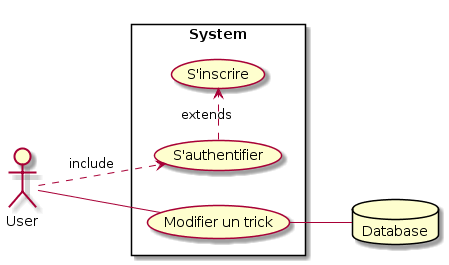

The diagram above was rendered by PlantUML. Its source (embedded in the PNG):
@startuml
left to right direction
skinparam packageStyle rectangle
actor User
database Database
rectangle System {
  User .> (S'authentifier) : include
  (S'authentifier) .> (S'inscrire) : extends
  User -- (Modifier un trick)
  (Modifier un trick) -- Database
}
@enduml